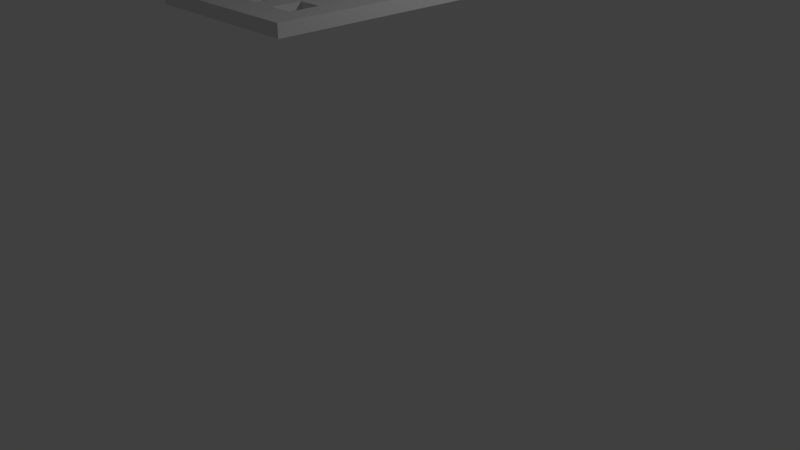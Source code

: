 # Source: building.blend  (saved by Blender 2.78.0; exported with 4.5.12 LTS)
import bpy
from mathutils import Matrix  # noqa: F401  (used for matrix-valued properties, if any)

bpy.ops.wm.read_factory_settings(use_empty=True)
scene = bpy.context.scene
scene.name = 'Scene'

# ---- collections
col_collection_1 = bpy.data.collections.new('Collection 1'); scene.collection.children.link(col_collection_1)

# ---- world
world_world = bpy.data.worlds.new('World'); scene.world = world_world
world_world.color = (0.05088, 0.05088, 0.05088)
world_world.use_sun_shadow = False
world_world.sun_shadow_jitter_overblur = 0.0
world_world.cycles.sampling_method = 'MANUAL'

# ---- cameras
cam_camera = bpy.data.cameras.new('Camera')
cam_camera.clip_end = 100.0
cam_camera.lens = 35.0
cam_camera.sensor_width = 32.0
cam_camera.sensor_height = 18.0
cam_camera.ortho_scale = 7.314
cam_camera.dof.focus_distance = 0.0
cam_camera.dof.aperture_fstop = 128.0

# ---- lights
light_lamp = bpy.data.lights.new('Lamp', 'POINT')
light_lamp.transmission_factor = 0.0
light_lamp.cutoff_distance = 30.0
light_lamp.energy = 100.0
light_lamp.shadow_buffer_clip_start = 1.001
light_lamp.shadow_soft_size = 0.1
light_lamp.shadow_maximum_resolution = 0.006
light_lamp.use_absolute_resolution = True

# ---- meshes
me_plane = bpy.data.meshes.new('Plane')
me_plane.from_pydata([(-1.0, -1.945, 0.0), (1.0, -1.945, 0.0), (-1.0, 1.945, 0.0), (1.0, 1.945, 0.0), (-1.0, 1.592, 0.0), (-1.0, 1.238, 0.0), (-1.0, 0.8843, 0.0), (-1.0, 0.5306, 0.0), (-1.0, 0.1769, 0.0), (-1.0, -0.1769, 0.0), (-1.0, -0.5306, 0.0), (-1.0, -0.8843, 0.0), (-1.0, -1.238, 0.0), (-1.0, -1.592, 0.0), (1.0, -1.592, 0.0), (1.0, -1.238, 0.0), (1.0, -0.8843, 0.0), (1.0, -0.5306, 0.0), (1.0, -0.1769, 0.0), (1.0, 0.1769, 0.0), (1.0, 0.5306, 0.0), (1.0, 0.8843, 0.0), (1.0, 1.238, 0.0), (1.0, 1.592, 0.0), (-0.7143, -1.945, 0.0), (-0.4286, -1.945, 0.0), (-0.1429, -1.945, 0.0), (0.1429, -1.945, 0.0), (0.4286, -1.945, 0.0), (0.7143, -1.945, 0.0), (0.7143, 1.945, 0.0), (0.4286, 1.945, 0.0), (0.1429, 1.945, 0.0), (-0.1429, 1.945, 0.0), (-0.4286, 1.945, 0.0), (-0.7143, 1.945, 0.0), (0.7143, -1.592, 0.0), (0.4286, -1.592, 0.0), (0.1429, -1.592, 0.0), (-0.1429, -1.592, 0.0), (-0.4286, -1.592, 0.0), (-0.7143, -1.592, 0.0), (0.7143, -1.238, 0.0), (0.4286, -1.238, 0.0), (0.1429, -1.238, 0.0), (-0.1429, -1.238, 0.0), (-0.4286, -1.238, 0.0), (-0.7143, -1.238, 0.0), (0.7143, -0.8843, 0.0), (0.4286, -0.8843, 0.0), (0.1429, -0.8843, 0.0), (-0.1429, -0.8843, 0.0), (-0.4286, -0.8843, 0.0), (-0.7143, -0.8843, 0.0), (0.7143, -0.5306, 0.0), (0.4286, -0.5306, 0.0), (0.1429, -0.5306, 0.0), (-0.1429, -0.5306, 0.0), (-0.4286, -0.5306, 0.0), (-0.7143, -0.5306, 0.0), (0.7143, -0.1769, 0.0), (0.4286, -0.1769, 0.0), (0.1429, -0.1769, 0.0), (-0.1429, -0.1769, 0.0), (-0.4286, -0.1769, 0.0), (-0.7143, -0.1769, 0.0), (0.7143, 0.1769, 0.0), (0.4286, 0.1769, 0.0), (0.1429, 0.1769, 0.0), (-0.1429, 0.1769, 0.0), (-0.4286, 0.1769, 0.0), (-0.7143, 0.1769, 0.0), (0.7143, 0.5306, 0.0), (0.4286, 0.5306, 0.0), (0.1429, 0.5306, 0.0), (-0.1429, 0.5306, 0.0), (-0.4286, 0.5306, 0.0), (-0.7143, 0.5306, 0.0), (0.7143, 0.8843, 0.0), (0.4286, 0.8843, 0.0), (0.1429, 0.8843, 0.0), (-0.1429, 0.8843, 0.0), (-0.4286, 0.8843, 0.0), (-0.7143, 0.8843, 0.0), (0.7143, 1.238, 0.0), (0.4286, 1.238, 0.0), (0.1429, 1.238, 0.0), (-0.1429, 1.238, 0.0), (-0.4286, 1.238, 0.0), (-0.7143, 1.238, 0.0), (0.7143, 1.592, 0.0), (0.4286, 1.592, 0.0), (0.1429, 1.592, 0.0), (-0.1429, 1.592, 0.0), (-0.4286, 1.592, 0.0), (-0.7143, 1.592, 0.0), (0.7143, 2.412, 0.0), (0.4286, 2.412, 0.0), (0.5714, 1.945, 0.0), (0.5714, 1.592, 0.0), (0.5714, 2.412, 0.0), (0.7143, 2.804, 0.0), (0.5714, 2.804, 0.0), (-0.5714, 1.945, 0.0), (-0.5714, 1.592, 0.0), (-0.4286, 2.217, 0.0), (-0.5714, 2.217, 0.0), (-0.7143, 2.067, 0.0), (-0.5714, 2.067, 0.0), (-1.0, -1.945, -0.1465), (1.0, -1.945, -0.1465), (-1.0, 1.945, -0.1465), (1.0, 1.945, -0.1465), (-1.0, 1.592, -0.1465), (-1.0, 1.238, -0.1465), (-1.0, 0.8843, -0.1465), (-1.0, 0.5306, -0.1465), (-1.0, 0.1769, -0.1465), (-1.0, -0.1769, -0.1465), (-1.0, -0.5306, -0.1465), (-1.0, -0.8843, -0.1465), (-1.0, -1.238, -0.1465), (-1.0, -1.592, -0.1465), (1.0, -1.592, -0.1465), (1.0, -1.238, -0.1465), (1.0, -0.8843, -0.1465), (1.0, -0.5306, -0.1465), (1.0, -0.1769, -0.1465), (1.0, 0.1769, -0.1465), (1.0, 0.5306, -0.1465), (1.0, 0.8843, -0.1465), (1.0, 1.238, -0.1465), (1.0, 1.592, -0.1465), (-0.7143, -1.945, -0.1465), (-0.4286, -1.945, -0.1465), (-0.1429, -1.945, -0.1465), (0.1429, -1.945, -0.1465), (0.4286, -1.945, -0.1465), (0.7143, -1.945, -0.1465), (0.7143, 1.945, -0.1465), (0.4286, 1.945, -0.1465), (0.1429, 1.945, -0.1465), (-0.1429, 1.945, -0.1465), (-0.4286, 1.945, -0.1465), (-0.7143, 1.945, -0.1465), (0.7143, -1.592, -0.1465), (0.4286, -1.592, -0.1465), (0.1429, -1.592, -0.1465), (-0.1429, -1.592, -0.1465), (-0.4286, -1.592, -0.1465), (-0.7143, -1.592, -0.1465), (0.7143, -1.238, -0.1465), (0.4286, -1.238, -0.1465), (0.1429, -1.238, -0.1465), (-0.1429, -1.238, -0.1465), (-0.4286, -1.238, -0.1465), (-0.7143, -1.238, -0.1465), (0.7143, -0.8843, -0.1465), (0.4286, -0.8843, -0.1465), (0.1429, -0.8843, -0.1465), (-0.1429, -0.8843, -0.1465), (-0.4286, -0.8843, -0.1465), (-0.7143, -0.8843, -0.1465), (0.7143, -0.5306, -0.1465), (0.4286, -0.5306, -0.1465), (0.1429, -0.5306, -0.1465), (-0.1429, -0.5306, -0.1465), (-0.4286, -0.5306, -0.1465), (-0.7143, -0.5306, -0.1465), (0.7143, -0.1769, -0.1465), (0.4286, -0.1769, -0.1465), (0.1429, -0.1769, -0.1465), (-0.1429, -0.1769, -0.1465), (-0.4286, -0.1769, -0.1465), (-0.7143, -0.1769, -0.1465), (0.7143, 0.1769, -0.1465), (0.4286, 0.1769, -0.1465), (0.1429, 0.1769, -0.1465), (-0.1429, 0.1769, -0.1465), (-0.4286, 0.1769, -0.1465), (-0.7143, 0.1769, -0.1465), (0.7143, 0.5306, -0.1465), (0.4286, 0.5306, -0.1465), (0.1429, 0.5306, -0.1465), (-0.1429, 0.5306, -0.1465), (-0.4286, 0.5306, -0.1465), (-0.7143, 0.5306, -0.1465), (0.7143, 0.8843, -0.1465), (0.4286, 0.8843, -0.1465), (0.1429, 0.8843, -0.1465), (-0.1429, 0.8843, -0.1465), (-0.4286, 0.8843, -0.1465), (-0.7143, 0.8843, -0.1465), (0.7143, 1.238, -0.1465), (0.4286, 1.238, -0.1465), (0.1429, 1.238, -0.1465), (-0.1429, 1.238, -0.1465), (-0.4286, 1.238, -0.1465), (-0.7143, 1.238, -0.1465), (0.7143, 1.592, -0.1465), (0.4286, 1.592, -0.1465), (0.1429, 1.592, -0.1465), (-0.1429, 1.592, -0.1465), (-0.4286, 1.592, -0.1465), (-0.7143, 1.592, -0.1465), (0.7143, 2.412, -0.1465), (0.4286, 2.412, -0.1465), (0.5714, 1.945, -0.1465), (0.5714, 1.592, -0.1465), (0.5714, 2.412, -0.1465), (0.7143, 2.804, -0.1465), (0.5714, 2.804, -0.1465), (-0.5714, 1.945, -0.1465), (-0.5714, 1.592, -0.1465), (-0.4286, 2.217, -0.1465), (-0.5714, 2.217, -0.1465), (-0.7143, 2.067, -0.1465), (-0.5714, 2.067, -0.1465)], [], [(90, 30, 3, 23), (29, 36, 14, 1), (36, 42, 15, 14), (42, 48, 16, 15), (48, 54, 17, 16), (54, 60, 18, 17), (60, 66, 19, 18), (66, 72, 20, 19), (72, 78, 21, 20), (78, 84, 22, 21), (84, 90, 23, 22), (5, 4, 95, 89), (88, 94, 93, 87), (86, 92, 91, 85), (6, 5, 89, 83), (83, 89, 88, 82), (82, 88, 87, 81), (81, 87, 86, 80), (80, 86, 85, 79), (79, 85, 84, 78), (7, 6, 83, 77), (76, 82, 81, 75), (74, 80, 79, 73), (8, 7, 77, 71), (71, 77, 76, 70), (70, 76, 75, 69), (69, 75, 74, 68), (68, 74, 73, 67), (67, 73, 72, 66), (9, 8, 71, 65), (64, 70, 69, 63), (62, 68, 67, 61), (10, 9, 65, 59), (59, 65, 64, 58), (58, 64, 63, 57), (57, 63, 62, 56), (56, 62, 61, 55), (55, 61, 60, 54), (11, 10, 59, 53), (52, 58, 57, 51), (50, 56, 55, 49), (100, 102, 101, 96), (12, 11, 53, 47), (47, 53, 52, 46), (46, 52, 51, 45), (45, 51, 50, 44), (44, 50, 49, 43), (43, 49, 48, 42), (13, 12, 47, 41), (31, 97, 100, 98), (40, 46, 45, 39), (91, 31, 98, 99), (38, 44, 43, 37), (98, 100, 96, 30), (0, 13, 41, 24), (24, 41, 40, 25), (25, 40, 39, 26), (26, 39, 38, 27), (27, 38, 37, 28), (28, 37, 36, 29), (4, 2, 35, 95), (104, 103, 34, 94), (94, 34, 33, 93), (93, 33, 32, 92), (92, 32, 31, 91), (99, 98, 30, 90), (95, 35, 103, 104), (103, 106, 105, 34), (35, 107, 108, 103), (199, 132, 112, 139), (138, 110, 123, 145), (145, 123, 124, 151), (151, 124, 125, 157), (157, 125, 126, 163), (163, 126, 127, 169), (169, 127, 128, 175), (175, 128, 129, 181), (181, 129, 130, 187), (187, 130, 131, 193), (193, 131, 132, 199), (114, 198, 204, 113), (197, 196, 202, 203), (195, 194, 200, 201), (115, 192, 198, 114), (192, 191, 197, 198), (191, 190, 196, 197), (190, 189, 195, 196), (189, 188, 194, 195), (188, 187, 193, 194), (116, 186, 192, 115), (185, 184, 190, 191), (183, 182, 188, 189), (117, 180, 186, 116), (180, 179, 185, 186), (179, 178, 184, 185), (178, 177, 183, 184), (177, 176, 182, 183), (176, 175, 181, 182), (118, 174, 180, 117), (173, 172, 178, 179), (171, 170, 176, 177), (119, 168, 174, 118), (168, 167, 173, 174), (167, 166, 172, 173), (166, 165, 171, 172), (165, 164, 170, 171), (164, 163, 169, 170), (120, 162, 168, 119), (161, 160, 166, 167), (159, 158, 164, 165), (209, 205, 210, 211), (121, 156, 162, 120), (156, 155, 161, 162), (155, 154, 160, 161), (154, 153, 159, 160), (153, 152, 158, 159), (152, 151, 157, 158), (122, 150, 156, 121), (140, 207, 209, 206), (149, 148, 154, 155), (200, 208, 207, 140), (147, 146, 152, 153), (207, 139, 205, 209), (109, 133, 150, 122), (133, 134, 149, 150), (134, 135, 148, 149), (135, 136, 147, 148), (136, 137, 146, 147), (137, 138, 145, 146), (113, 204, 144, 111), (213, 203, 143, 212), (203, 202, 142, 143), (202, 201, 141, 142), (201, 200, 140, 141), (208, 199, 139, 207), (204, 213, 212, 144), (212, 143, 214, 215), (144, 212, 217, 216), (17, 18, 127, 126), (80, 74, 183, 189), (30, 96, 205, 139), (18, 19, 128, 127), (73, 79, 188, 182), (60, 61, 170, 169), (97, 31, 140, 206), (19, 20, 129, 128), (78, 72, 181, 187), (20, 21, 130, 129), (62, 63, 172, 171), (99, 90, 199, 208), (21, 22, 131, 130), (22, 23, 132, 131), (64, 65, 174, 173), (67, 66, 175, 176), (101, 102, 211, 210), (96, 101, 210, 205), (65, 71, 180, 174), (69, 68, 177, 178), (102, 100, 209, 211), (70, 64, 173, 179), (63, 69, 178, 172), (71, 70, 179, 180), (104, 94, 203, 213), (68, 62, 171, 177), (61, 67, 176, 170), (72, 73, 182, 181), (105, 106, 215, 214), (66, 60, 169, 175), (34, 105, 214, 143), (74, 75, 184, 183), (106, 103, 212, 215), (0, 24, 133, 109), (108, 107, 216, 217), (24, 25, 134, 133), (76, 77, 186, 185), (103, 108, 217, 212), (25, 26, 135, 134), (107, 35, 144, 216), (26, 27, 136, 135), (79, 78, 187, 188), (27, 28, 137, 136), (28, 29, 138, 137), (53, 59, 168, 162), (81, 80, 189, 190), (3, 30, 139, 112), (58, 52, 161, 167), (51, 57, 166, 160), (83, 82, 191, 192), (31, 32, 141, 140), (56, 50, 159, 165), (32, 33, 142, 141), (49, 55, 164, 158), (84, 85, 194, 193), (33, 34, 143, 142), (54, 48, 157, 163), (86, 87, 196, 195), (36, 37, 146, 145), (88, 89, 198, 197), (38, 39, 148, 147), (91, 99, 208, 200), (40, 41, 150, 149), (41, 47, 156, 150), (13, 0, 109, 122), (93, 92, 201, 202), (46, 40, 149, 155), (29, 1, 110, 138), (43, 42, 151, 152), (39, 45, 154, 148), (23, 3, 112, 132), (95, 104, 213, 204), (44, 38, 147, 153), (35, 2, 111, 144), (89, 95, 204, 198), (45, 44, 153, 154), (37, 43, 152, 146), (2, 4, 113, 111), (94, 88, 197, 203), (42, 36, 145, 151), (4, 5, 114, 113), (87, 93, 202, 196), (47, 46, 155, 156), (5, 6, 115, 114), (92, 86, 195, 201), (6, 7, 116, 115), (85, 91, 200, 194), (48, 49, 158, 157), (7, 8, 117, 116), (90, 84, 193, 199), (8, 9, 118, 117), (50, 51, 160, 159), (9, 10, 119, 118), (10, 11, 120, 119), (52, 53, 162, 161), (11, 12, 121, 120), (12, 13, 122, 121), (55, 54, 163, 164), (1, 14, 123, 110), (14, 15, 124, 123), (77, 83, 192, 186), (57, 56, 165, 166), (15, 16, 125, 124), (82, 76, 185, 191), (16, 17, 126, 125), (75, 81, 190, 184), (59, 58, 167, 168), (100, 97, 206, 209)])
me_plane.use_remesh_preserve_volume = False
me_plane.use_remesh_preserve_attributes = False
me_plane.use_mirror_vertex_groups = False
me_plane.update()

# ---- objects
ob_plane = bpy.data.objects.new('Plane', me_plane)
ob_lamp = bpy.data.objects.new('Lamp', light_lamp)
ob_camera = bpy.data.objects.new('Camera', cam_camera)

# ---- transforms, parenting, visibility, modifiers, constraints
ob_plane.location = (0.01418, 0.01776, 3.466)
ob_plane.lineart.crease_threshold = 0.0
ob_lamp.location = (4.076, 1.005, 5.904)
ob_lamp.rotation_euler = (0.6503, 0.05522, 1.866)
ob_lamp.lock_rotations_4d = False
ob_lamp.empty_display_type = 'ARROWS'
ob_lamp.color = (0.0, 0.0, 0.0, 0.0)
ob_lamp.lineart.crease_threshold = 0.0
ob_camera.location = (7.481, -6.508, 5.344)
ob_camera.rotation_euler = (1.109, 0.0, 0.8149)
ob_camera.lock_rotations_4d = False
ob_camera.empty_display_type = 'ARROWS'
ob_camera.color = (0.0, 0.0, 0.0, 0.0)
ob_camera.display_type = 'WIRE'
ob_camera.lineart.crease_threshold = 0.0

# ---- collection membership
col_collection_1.objects.link(ob_plane)
col_collection_1.objects.link(ob_lamp)
col_collection_1.objects.link(ob_camera)

# ---- scene / render settings (as saved in the file)
scene.camera = ob_camera
scene.frame_start = 1; scene.frame_end = 250; scene.frame_set(1)
scene.render.engine = 'BLENDER_EEVEE_NEXT'
scene.render.resolution_percentage = 50
scene.render.dither_intensity = 0.0
scene.cycles.use_denoising = False
scene.cycles.samples = 128
scene.cycles.sampling_pattern = 'TABULATED_SOBOL'
scene.cycles.light_sampling_threshold = 0.0
scene.cycles.use_adaptive_sampling = False
scene.cycles.use_light_tree = False
scene.cycles.blur_glossy = 0.0
scene.cycles.sample_clamp_indirect = 0.0
scene.view_settings.view_transform = 'Standard'
bpy.context.view_layer.update()
